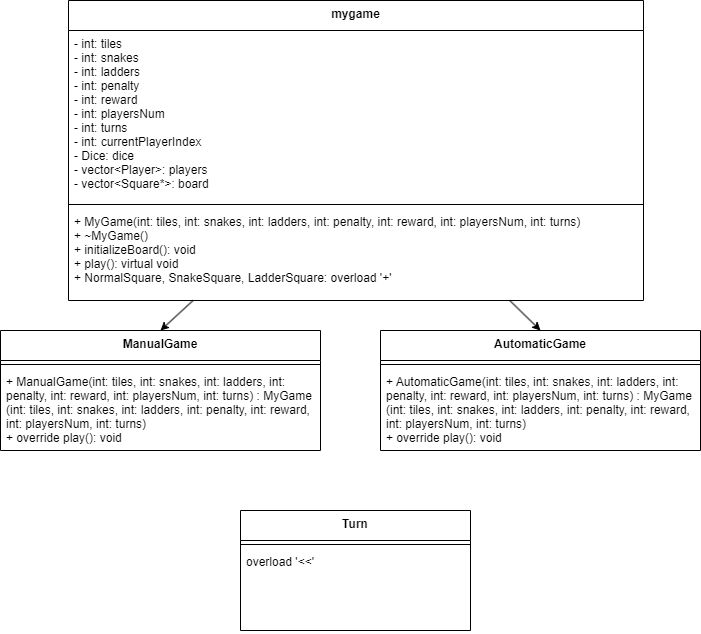

The diagram above was exported from draw.io. Its source (the exported page's mxGraphModel, read from the mxfile embedded in the PNG):
<mxGraphModel dx="1300" dy="625" grid="1" gridSize="10" guides="1" tooltips="1" connect="1" arrows="1" fold="1" page="1" pageScale="1" pageWidth="850" pageHeight="1100" math="0" shadow="0">
  <root>
    <mxCell id="0" />
    <mxCell id="1" parent="0" />
    <mxCell id="18" style="edgeStyle=none;html=1;entryX=0.5;entryY=0;entryDx=0;entryDy=0;" parent="1" source="4" target="8" edge="1">
      <mxGeometry relative="1" as="geometry" />
    </mxCell>
    <mxCell id="19" style="edgeStyle=none;html=1;entryX=0.5;entryY=0;entryDx=0;entryDy=0;" parent="1" source="4" target="12" edge="1">
      <mxGeometry relative="1" as="geometry" />
    </mxCell>
    <mxCell id="4" value="mygame" style="swimlane;fontStyle=1;align=center;verticalAlign=top;childLayout=stackLayout;horizontal=1;startSize=30;horizontalStack=0;resizeParent=1;resizeParentMax=0;resizeLast=0;collapsible=1;marginBottom=0;" parent="1" vertex="1">
      <mxGeometry x="138" y="70" width="575" height="300" as="geometry" />
    </mxCell>
    <mxCell id="5" value="- int: tiles&#10;- int: snakes&#10;- int: ladders&#10;- int: penalty&#10;- int: reward&#10;- int: playersNum&#10;- int: turns&#10;- int: currentPlayerIndex&#10;- Dice: dice&#10;- vector&lt;Player&gt;: players&#10;- vector&lt;Square*&gt;: board" style="text;strokeColor=none;fillColor=none;align=left;verticalAlign=top;spacingLeft=4;spacingRight=4;overflow=hidden;rotatable=0;points=[[0,0.5],[1,0.5]];portConstraint=eastwest;" parent="4" vertex="1">
      <mxGeometry y="30" width="575" height="170" as="geometry" />
    </mxCell>
    <mxCell id="6" value="" style="line;strokeWidth=1;fillColor=none;align=left;verticalAlign=middle;spacingTop=-1;spacingLeft=3;spacingRight=3;rotatable=0;labelPosition=right;points=[];portConstraint=eastwest;strokeColor=inherit;" parent="4" vertex="1">
      <mxGeometry y="200" width="575" height="8" as="geometry" />
    </mxCell>
    <mxCell id="7" value="+ MyGame(int: tiles, int: snakes, int: ladders, int: penalty, int: reward, int: playersNum, int: turns)&#10;+ ~MyGame()&#10;+ initializeBoard(): void&#10;+ play(): virtual void&#10;+ NormalSquare, SnakeSquare, LadderSquare: overload '+' " style="text;strokeColor=none;fillColor=none;align=left;verticalAlign=top;spacingLeft=4;spacingRight=4;overflow=hidden;rotatable=0;points=[[0,0.5],[1,0.5]];portConstraint=eastwest;" parent="4" vertex="1">
      <mxGeometry y="208" width="575" height="92" as="geometry" />
    </mxCell>
    <mxCell id="8" value="ManualGame" style="swimlane;fontStyle=1;align=center;verticalAlign=top;childLayout=stackLayout;horizontal=1;startSize=30;horizontalStack=0;resizeParent=1;resizeParentMax=0;resizeLast=0;collapsible=1;marginBottom=0;" parent="1" vertex="1">
      <mxGeometry x="70" y="400" width="320" height="120" as="geometry" />
    </mxCell>
    <mxCell id="10" value="" style="line;strokeWidth=1;fillColor=none;align=left;verticalAlign=middle;spacingTop=-1;spacingLeft=3;spacingRight=3;rotatable=0;labelPosition=right;points=[];portConstraint=eastwest;strokeColor=inherit;" parent="8" vertex="1">
      <mxGeometry y="30" width="320" height="8" as="geometry" />
    </mxCell>
    <mxCell id="11" value="+ ManualGame(int: tiles, int: snakes, int: ladders, int:&#10;penalty, int: reward, int: playersNum, int: turns) : MyGame&#10;(int: tiles, int: snakes, int: ladders, int: penalty, int: reward,&#10;int: playersNum, int: turns)&#10;+ override play(): void" style="text;strokeColor=none;fillColor=none;align=left;verticalAlign=top;spacingLeft=4;spacingRight=4;overflow=hidden;rotatable=0;points=[[0,0.5],[1,0.5]];portConstraint=eastwest;" parent="8" vertex="1">
      <mxGeometry y="38" width="320" height="82" as="geometry" />
    </mxCell>
    <mxCell id="12" value="AutomaticGame" style="swimlane;fontStyle=1;align=center;verticalAlign=top;childLayout=stackLayout;horizontal=1;startSize=30;horizontalStack=0;resizeParent=1;resizeParentMax=0;resizeLast=0;collapsible=1;marginBottom=0;" parent="1" vertex="1">
      <mxGeometry x="450" y="400" width="320" height="120" as="geometry" />
    </mxCell>
    <mxCell id="13" value="" style="line;strokeWidth=1;fillColor=none;align=left;verticalAlign=middle;spacingTop=-1;spacingLeft=3;spacingRight=3;rotatable=0;labelPosition=right;points=[];portConstraint=eastwest;strokeColor=inherit;" parent="12" vertex="1">
      <mxGeometry y="30" width="320" height="8" as="geometry" />
    </mxCell>
    <mxCell id="14" value="+ AutomaticGame(int: tiles, int: snakes, int: ladders, int:&#10;penalty, int: reward, int: playersNum, int: turns) : MyGame&#10;(int: tiles, int: snakes, int: ladders, int: penalty, int: reward,&#10;int: playersNum, int: turns)&#10;+ override play(): void" style="text;strokeColor=none;fillColor=none;align=left;verticalAlign=top;spacingLeft=4;spacingRight=4;overflow=hidden;rotatable=0;points=[[0,0.5],[1,0.5]];portConstraint=eastwest;" parent="12" vertex="1">
      <mxGeometry y="38" width="320" height="82" as="geometry" />
    </mxCell>
    <mxCell id="20" value="Turn" style="swimlane;fontStyle=1;align=center;verticalAlign=top;childLayout=stackLayout;horizontal=1;startSize=30;horizontalStack=0;resizeParent=1;resizeParentMax=0;resizeLast=0;collapsible=1;marginBottom=0;" vertex="1" parent="1">
      <mxGeometry x="310" y="580" width="230" height="120" as="geometry" />
    </mxCell>
    <mxCell id="21" value="" style="line;strokeWidth=1;fillColor=none;align=left;verticalAlign=middle;spacingTop=-1;spacingLeft=3;spacingRight=3;rotatable=0;labelPosition=right;points=[];portConstraint=eastwest;strokeColor=inherit;" vertex="1" parent="20">
      <mxGeometry y="30" width="230" height="8" as="geometry" />
    </mxCell>
    <mxCell id="22" value="overload '&lt;&lt;'" style="text;strokeColor=none;fillColor=none;align=left;verticalAlign=top;spacingLeft=4;spacingRight=4;overflow=hidden;rotatable=0;points=[[0,0.5],[1,0.5]];portConstraint=eastwest;" vertex="1" parent="20">
      <mxGeometry y="38" width="230" height="82" as="geometry" />
    </mxCell>
  </root>
</mxGraphModel>